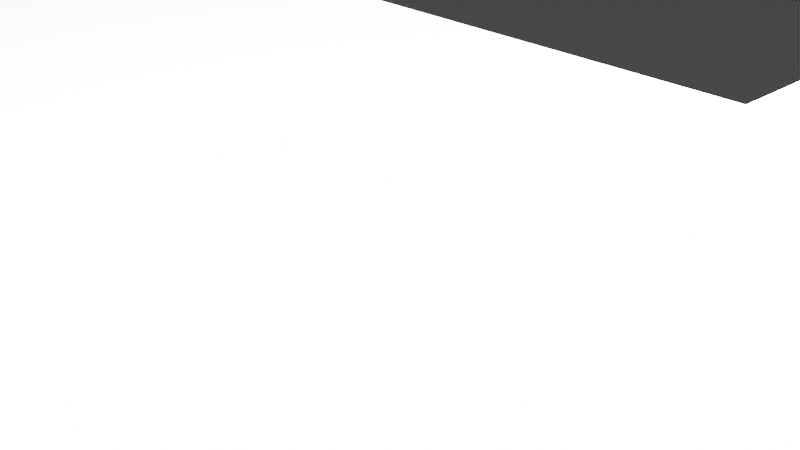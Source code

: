 # Source: Villagerbed.blend  (saved by Blender 2.91.10; exported with 4.5.12 LTS)
import bpy
from mathutils import Matrix  # noqa: F401  (used for matrix-valued properties, if any)

bpy.ops.wm.read_factory_settings(use_empty=True)
scene = bpy.context.scene
scene.name = 'Scene'

# ---- collections
col_collection = bpy.data.collections.new('Collection'); scene.collection.children.link(col_collection)

# ---- world
world_world = bpy.data.worlds.new('World'); scene.world = world_world
world_world.use_nodes = True; world_world.node_tree.nodes.clear()
_N = world_world.node_tree.nodes; _L = world_world.node_tree.links
n0 = _N.new('ShaderNodeOutputWorld'); n0.name = 'World Output'; n0.location = (300, 300)
n1 = _N.new('ShaderNodeBackground'); n1.name = 'Background'; n1.location = (10, 300)
n1.inputs[0].default_value = (0.05088, 0.05088, 0.05088, 1.0)
_L.new(n1.outputs[0], n0.inputs[0])
n0.is_active_output = True
world_world.color = (0.05088, 0.05088, 0.05088)
world_world.use_sun_shadow = False
world_world.sun_shadow_jitter_overblur = 0.0

# ---- cameras
cam_camera = bpy.data.cameras.new('Camera')
cam_camera.clip_end = 100.0
cam_camera.ortho_scale = 7.314

# ---- lights
light_light = bpy.data.lights.new('Light', 'POINT')
light_light.transmission_factor = 0.0
light_light.energy = 1000.0
light_light.shadow_soft_size = 0.1
light_light.shadow_maximum_resolution = 0.006
light_light.use_absolute_resolution = True

# ---- meshes
me_w_rfel_001 = bpy.data.meshes.new('Würfel.001')
me_w_rfel_001.from_pydata([(-3.0, -8.0, 0.0), (-3.0, -8.0, 2.0), (-3.0, 8.0, 0.0), (-3.0, 8.0, 2.0), (16.0, -8.0, 0.0), (16.0, -8.0, 2.0), (16.0, 8.0, 0.0), (16.0, 8.0, 2.0), (15.91, -8.0, 9.537e-07), (15.91, -8.0, 4.0), (15.91, 8.0, 9.537e-07), (15.91, 8.0, 4.0), (22.91, -8.0, 9.537e-07), (22.91, -8.0, 4.0), (22.91, 8.0, 9.537e-07), (22.91, 8.0, 4.0), (9.914, -8.0, -2.0), (9.914, -8.0, 1.788e-06), (9.914, 8.0, -2.0), (9.914, 8.0, 1.788e-06), (25.91, -8.0, -2.0), (25.91, -8.0, 1.788e-06), (25.91, 8.0, -2.0), (25.91, 8.0, 1.788e-06), (-6.003, -8.0, -2.0), (-6.003, -8.0, 1.788e-06), (-6.003, 8.0, -2.0), (-6.003, 8.0, 1.788e-06), (9.997, -8.0, -2.0), (9.997, -8.0, 1.788e-06), (9.997, 8.0, -2.0), (9.997, 8.0, 1.788e-06), (22.91, -8.0, -9.0), (22.91, -8.0, -2.0), (22.91, -5.0, -9.0), (22.91, -5.0, -2.0), (25.91, -8.0, -9.0), (25.91, -8.0, -2.0), (25.91, -5.0, -9.0), (25.91, -5.0, -2.0), (22.91, 5.0, -9.0), (22.91, 5.0, -2.0), (22.91, 8.0, -9.0), (22.91, 8.0, -2.0), (25.91, 5.0, -9.0), (25.91, 5.0, -2.0), (25.91, 8.0, -9.0), (25.91, 8.0, -2.0), (22.91, 5.0, 9.537e-07), (22.91, 5.0, 15.0), (22.91, 8.0, 9.537e-07), (22.91, 8.0, 15.0), (25.91, 5.0, 9.537e-07), (25.91, 5.0, 15.0), (25.91, 8.0, 9.537e-07), (25.91, 8.0, 15.0), (22.91, -8.0, 9.537e-07), (22.91, -8.0, 15.0), (22.91, -5.0, 9.537e-07), (22.91, -5.0, 15.0), (25.91, -8.0, 9.537e-07), (25.91, -8.0, 15.0), (25.91, -5.0, 9.537e-07), (25.91, -5.0, 15.0), (-6.003, -8.0, 9.537e-07), (-6.003, -8.0, 7.0), (-6.003, -5.0, 9.537e-07), (-6.003, -5.0, 7.0), (-3.003, -8.0, 9.537e-07), (-3.003, -8.0, 7.0), (-3.003, -5.0, 9.537e-07), (-3.003, -5.0, 7.0), (-6.003, 5.0, 9.537e-07), (-6.003, 5.0, 7.0), (-6.003, 8.0, 9.537e-07), (-6.003, 8.0, 7.0), (-3.003, 5.0, 9.537e-07), (-3.003, 5.0, 7.0), (-3.003, 8.0, 9.537e-07), (-3.003, 8.0, 7.0), (-6.003, 5.0, -9.0), (-6.003, 5.0, -2.0), (-6.003, 8.0, -9.0), (-6.003, 8.0, -2.0), (-3.003, 5.0, -9.0), (-3.003, 5.0, -2.0), (-3.003, 8.0, -9.0), (-3.003, 8.0, -2.0), (-6.003, -8.0, -9.0), (-6.003, -8.0, -2.0), (-6.003, -5.0, -9.0), (-6.003, -5.0, -2.0), (-3.003, -8.0, -9.0), (-3.003, -8.0, -2.0), (-3.003, -5.0, -9.0), (-3.003, -5.0, -2.0), (22.91, -5.0, 3.338e-06), (22.91, -5.0, 13.0), (22.91, 5.0, 3.338e-06), (22.91, 5.0, 13.0), (25.91, -5.0, 3.338e-06), (25.91, -5.0, 13.0), (25.91, 5.0, 3.338e-06), (25.91, 5.0, 13.0), (-6.003, -8.0, 7.0), (-6.003, -8.0, 9.0), (-6.003, 8.0, 7.0), (-6.003, 8.0, 9.0), (-3.003, -8.0, 7.0), (-3.003, -8.0, 9.0), (-3.003, 8.0, 7.0), (-3.003, 8.0, 9.0)], [], [(0, 1, 3, 2), (2, 3, 7, 6), (6, 7, 5, 4), (4, 5, 1, 0), (2, 6, 4, 0), (7, 3, 1, 5), (8, 9, 11, 10), (10, 11, 15, 14), (14, 15, 13, 12), (12, 13, 9, 8), (10, 14, 12, 8), (15, 11, 9, 13), (16, 17, 19, 18), (18, 19, 23, 22), (22, 23, 21, 20), (20, 21, 17, 16), (18, 22, 20, 16), (23, 19, 17, 21), (24, 25, 27, 26), (26, 27, 31, 30), (30, 31, 29, 28), (28, 29, 25, 24), (26, 30, 28, 24), (31, 27, 25, 29), (32, 33, 35, 34), (34, 35, 39, 38), (38, 39, 37, 36), (36, 37, 33, 32), (34, 38, 36, 32), (39, 35, 33, 37), (40, 41, 43, 42), (42, 43, 47, 46), (46, 47, 45, 44), (44, 45, 41, 40), (42, 46, 44, 40), (47, 43, 41, 45), (48, 49, 51, 50), (50, 51, 55, 54), (54, 55, 53, 52), (52, 53, 49, 48), (50, 54, 52, 48), (55, 51, 49, 53), (56, 57, 59, 58), (58, 59, 63, 62), (62, 63, 61, 60), (60, 61, 57, 56), (58, 62, 60, 56), (63, 59, 57, 61), (64, 65, 67, 66), (66, 67, 71, 70), (70, 71, 69, 68), (68, 69, 65, 64), (66, 70, 68, 64), (71, 67, 65, 69), (72, 73, 75, 74), (74, 75, 79, 78), (78, 79, 77, 76), (76, 77, 73, 72), (74, 78, 76, 72), (79, 75, 73, 77), (80, 81, 83, 82), (82, 83, 87, 86), (86, 87, 85, 84), (84, 85, 81, 80), (82, 86, 84, 80), (87, 83, 81, 85), (88, 89, 91, 90), (90, 91, 95, 94), (94, 95, 93, 92), (92, 93, 89, 88), (90, 94, 92, 88), (95, 91, 89, 93), (96, 97, 99, 98), (98, 99, 103, 102), (102, 103, 101, 100), (100, 101, 97, 96), (98, 102, 100, 96), (103, 99, 97, 101), (104, 105, 107, 106), (106, 107, 111, 110), (110, 111, 109, 108), (108, 109, 105, 104), (106, 110, 108, 104), (111, 107, 105, 109)])
_uv = me_w_rfel_001.uv_layers.new(name='UV-Map')
_uv.uv.foreach_set('vector', [0.2734, 0.8359, 0.2734, 0.8516, 0.1484, 0.8516, 0.1484, 0.8359, 0.1484, 0.8359, 0.1484, 0.8516, 0.0, 0.8516, 0.0, 0.8359, 0.5469, 0.8359, 0.5469, 0.8516, 0.4219, 0.8516, 0.4219, 0.8359, 0.4219, 0.8359, 0.4219, 0.8516, 0.2734, 0.8516, 0.2734, 0.8359, 0.2734, 0.8516, 0.2734, 1.0, 0.3984, 1.0, 0.3984, 0.8516, 0.1484, 1.0, 0.1484, 0.8516, 0.2734, 0.8516, 0.2734, 1.0, 0.5547, 0.75, 0.5547, 0.7812, 0.4297, 0.7812, 0.4297, 0.75, 0.4297, 0.75, 0.4297, 0.7812, 0.375, 0.7812, 0.375, 0.75, 0.7344, 0.75, 0.7344, 0.7812, 0.6094, 0.7812, 0.6094, 0.75, 0.6094, 0.75, 0.6094, 0.7812, 0.5547, 0.7812, 0.5547, 0.75, 0.5547, 0.7812, 0.5547, 0.8359, 0.6797, 0.8359, 0.6797, 0.7812, 0.4297, 0.8359, 0.4297, 0.7812, 0.5547, 0.7812, 0.5547, 0.8359, 0.25, 0.6953, 0.25, 0.7109, 0.125, 0.7109, 0.125, 0.6953, 0.125, 0.6953, 0.125, 0.7109, 0.0, 0.7109, 0.0, 0.6953, 0.5, 0.6953, 0.5, 0.7109, 0.375, 0.7109, 0.375, 0.6953, 0.375, 0.6953, 0.375, 0.7109, 0.25, 0.7109, 0.25, 0.6953, 0.25, 0.7109, 0.25, 0.8359, 0.375, 0.8359, 0.375, 0.7109, 0.125, 0.8359, 0.125, 0.7109, 0.25, 0.7109, 0.25, 0.8359, 0.25, 0.5547, 0.25, 0.5703, 0.125, 0.5703, 0.125, 0.5547, 0.125, 0.5547, 0.125, 0.5703, 0.0, 0.5703, 0.0, 0.5547, 0.5, 0.5547, 0.5, 0.5703, 0.375, 0.5703, 0.375, 0.5547, 0.375, 0.5547, 0.375, 0.5703, 0.25, 0.5703, 0.25, 0.5547, 0.25, 0.5703, 0.25, 0.6953, 0.375, 0.6953, 0.375, 0.5703, 0.125, 0.6953, 0.125, 0.5703, 0.25, 0.5703, 0.25, 0.6953, 0.4219, 0.4766, 0.4219, 0.5312, 0.3984, 0.5312, 0.3984, 0.4766, 0.3984, 0.4766, 0.3984, 0.5312, 0.375, 0.5312, 0.375, 0.4766, 0.4688, 0.4766, 0.4688, 0.5312, 0.4453, 0.5312, 0.4453, 0.4766, 0.4453, 0.4766, 0.4453, 0.5312, 0.4219, 0.5312, 0.4219, 0.4766, 0.4219, 0.5312, 0.4219, 0.5547, 0.4453, 0.5547, 0.4453, 0.5312, 0.3984, 0.5547, 0.3984, 0.5312, 0.4219, 0.5312, 0.4219, 0.5547, 0.3281, 0.4766, 0.3281, 0.5312, 0.3047, 0.5312, 0.3047, 0.4766, 0.3047, 0.4766, 0.3047, 0.5312, 0.2812, 0.5312, 0.2812, 0.4766, 0.375, 0.4766, 0.375, 0.5312, 0.3516, 0.5312, 0.3516, 0.4766, 0.3516, 0.4766, 0.3516, 0.5312, 0.3281, 0.5312, 0.3281, 0.4766, 0.3281, 0.5312, 0.3281, 0.5547, 0.3516, 0.5547, 0.3516, 0.5312, 0.3047, 0.5547, 0.3047, 0.5312, 0.3281, 0.5312, 0.3281, 0.5547, 0.04688, 0.4141, 0.04688, 0.5312, 0.02344, 0.5312, 0.02344, 0.4141, 0.02344, 0.4141, 0.02344, 0.5312, 0.0, 0.5312, 0.0, 0.4141, 0.09375, 0.4141, 0.09375, 0.5312, 0.07031, 0.5312, 0.07031, 0.4141, 0.07031, 0.4141, 0.07031, 0.5312, 0.04688, 0.5312, 0.04688, 0.4141, 0.04688, 0.5312, 0.04688, 0.5547, 0.07031, 0.5547, 0.07031, 0.5312, 0.02344, 0.5547, 0.02344, 0.5312, 0.04688, 0.5312, 0.04688, 0.5547, 0.04688, 0.8594, 0.04688, 0.9766, 0.02344, 0.9766, 0.02344, 0.8594, 0.02344, 0.8594, 0.02344, 0.9766, 0.0, 0.9766, 0.0, 0.8594, 0.09375, 0.8594, 0.09375, 0.9766, 0.07031, 0.9766, 0.07031, 0.8594, 0.07031, 0.8594, 0.07031, 0.9766, 0.04688, 0.9766, 0.04688, 0.8594, 0.04688, 0.9766, 0.04688, 1.0, 0.07031, 1.0, 0.07031, 0.9766, 0.02344, 1.0, 0.02344, 0.9766, 0.04688, 0.9766, 0.04688, 1.0, 0.04688, 0.6172, 0.04688, 0.6719, 0.02344, 0.6719, 0.02344, 0.6172, 0.02344, 0.6172, 0.02344, 0.6719, 0.0, 0.6719, 0.0, 0.6172, 0.09375, 0.6172, 0.09375, 0.6719, 0.07031, 0.6719, 0.07031, 0.6172, 0.07031, 0.6172, 0.07031, 0.6719, 0.04688, 0.6719, 0.04688, 0.6172, 0.04688, 0.6719, 0.04688, 0.6953, 0.07031, 0.6953, 0.07031, 0.6719, 0.02344, 0.6953, 0.02344, 0.6719, 0.04688, 0.6719, 0.04688, 0.6953, 0.04688, 0.7578, 0.04688, 0.8125, 0.02344, 0.8125, 0.02344, 0.7578, 0.02344, 0.7578, 0.02344, 0.8125, 0.0, 0.8125, 0.0, 0.7578, 0.09375, 0.7578, 0.09375, 0.8125, 0.07031, 0.8125, 0.07031, 0.7578, 0.07031, 0.7578, 0.07031, 0.8125, 0.04688, 0.8125, 0.04688, 0.7578, 0.04688, 0.8125, 0.04688, 0.8359, 0.07031, 0.8359, 0.07031, 0.8125, 0.02344, 0.8359, 0.02344, 0.8125, 0.04688, 0.8125, 0.04688, 0.8359, 0.2344, 0.4766, 0.2344, 0.5312, 0.2109, 0.5312, 0.2109, 0.4766, 0.2109, 0.4766, 0.2109, 0.5312, 0.1875, 0.5312, 0.1875, 0.4766, 0.2812, 0.4766, 0.2812, 0.5312, 0.2578, 0.5312, 0.2578, 0.4766, 0.2578, 0.4766, 0.2578, 0.5312, 0.2344, 0.5312, 0.2344, 0.4766, 0.2344, 0.5312, 0.2344, 0.5547, 0.2578, 0.5547, 0.2578, 0.5312, 0.2109, 0.5547, 0.2109, 0.5312, 0.2344, 0.5312, 0.2344, 0.5547, 0.1406, 0.4766, 0.1406, 0.5312, 0.1172, 0.5312, 0.1172, 0.4766, 0.1172, 0.4766, 0.1172, 0.5312, 0.09375, 0.5312, 0.09375, 0.4766, 0.1875, 0.4766, 0.1875, 0.5312, 0.1641, 0.5312, 0.1641, 0.4766, 0.1641, 0.4766, 0.1641, 0.5312, 0.1406, 0.5312, 0.1406, 0.4766, 0.1406, 0.5312, 0.1406, 0.5547, 0.1641, 0.5547, 0.1641, 0.5312, 0.1172, 0.5547, 0.1172, 0.5312, 0.1406, 0.5312, 0.1406, 0.5547, 0.5, 0.875, 0.5, 0.9766, 0.4219, 0.9766, 0.4219, 0.875, 0.4219, 0.875, 0.4219, 0.9766, 0.3984, 0.9766, 0.3984, 0.875, 0.6016, 0.875, 0.6016, 0.9766, 0.5234, 0.9766, 0.5234, 0.875, 0.5234, 0.875, 0.5234, 0.9766, 0.5, 0.9766, 0.5, 0.875, 0.5, 0.9766, 0.5, 1.0, 0.5781, 1.0, 0.5781, 0.9766, 0.4219, 1.0, 0.4219, 0.9766, 0.5, 0.9766, 0.5, 1.0, 0.5234, 0.5859, 0.5234, 0.6016, 0.3984, 0.6016, 0.3984, 0.5859, 0.3984, 0.5859, 0.3984, 0.6016, 0.375, 0.6016, 0.375, 0.5859, 0.6719, 0.5859, 0.6719, 0.6016, 0.5469, 0.6016, 0.5469, 0.5859, 0.5469, 0.5859, 0.5469, 0.6016, 0.5234, 0.6016, 0.5234, 0.5859, 0.5234, 0.6016, 0.5234, 0.625, 0.6484, 0.625, 0.6484, 0.6016, 0.3984, 0.625, 0.3984, 0.6016, 0.5234, 0.6016, 0.5234, 0.625])
me_w_rfel_001.use_remesh_fix_poles = True
me_w_rfel_001.use_remesh_preserve_attributes = False
me_w_rfel_001.use_mirror_vertex_groups = False
me_w_rfel_001.update()

# ---- objects
ob_cube_002 = bpy.data.objects.new('cube.002', me_w_rfel_001)
ob_light = bpy.data.objects.new('Light', light_light)
ob_camera = bpy.data.objects.new('Camera', cam_camera)

# ---- transforms, parenting, visibility, modifiers, constraints
ob_cube_002.location = (-0.6397, 0.0006367, 0.02507)
ob_cube_002.rotation_euler = (0.0, 0.0, -4.208e-05)
ob_cube_002.scale = (0.05784, 0.05784, 0.05784)
ob_cube_002.lineart.crease_threshold = 0.0
ob_light.location = (0.4009, 0.05875, 0.5401)
ob_light.rotation_euler = (0.6503, 0.05522, 1.866)
ob_light.scale = (0.05784, 0.05784, 0.05784)
ob_light.lock_rotations_4d = False
ob_light.empty_display_type = 'ARROWS'
ob_light.color = (0.0, 0.0, 0.0, 0.0)
ob_light.lineart.crease_threshold = 0.0
ob_camera.location = (0.5908, -0.4, 0.4854)
ob_camera.rotation_euler = (1.109, -0.0, 0.8149)
ob_camera.scale = (0.05784, 0.05784, 0.05784)
ob_camera.lock_rotations_4d = False
ob_camera.empty_display_type = 'ARROWS'
ob_camera.color = (0.0, 0.0, 0.0, 0.0)
ob_camera.display_type = 'WIRE'
ob_camera.lineart.crease_threshold = 0.0

# ---- collection membership
scene.collection.objects.link(ob_cube_002)
col_collection.objects.link(ob_light)
col_collection.objects.link(ob_camera)

# ---- scene / render settings (as saved in the file)
scene.camera = ob_camera
scene.frame_start = 1; scene.frame_end = 250; scene.frame_set(1)
scene.render.engine = 'BLENDER_EEVEE_NEXT'
scene.cycles.use_denoising = False
scene.cycles.samples = 128
scene.cycles.sampling_pattern = 'TABULATED_SOBOL'
scene.cycles.use_adaptive_sampling = False
scene.cycles.use_light_tree = False
scene.view_settings.view_transform = 'Filmic'
bpy.context.view_layer.update()
